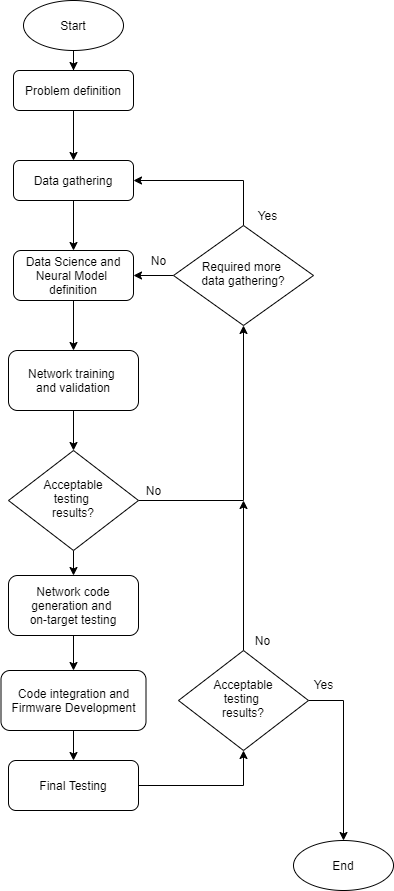

The diagram above was exported from draw.io. Its source (the exported page's mxGraphModel, read from the mxfile embedded in the PNG):
<mxGraphModel dx="1038" dy="499" grid="1" gridSize="10" guides="1" tooltips="1" connect="1" arrows="1" fold="1" page="1" pageScale="1" pageWidth="827" pageHeight="1169" math="0" shadow="0">
  <root>
    <mxCell id="WIyWlLk6GJQsqaUBKTNV-0" />
    <mxCell id="WIyWlLk6GJQsqaUBKTNV-1" parent="WIyWlLk6GJQsqaUBKTNV-0" />
    <mxCell id="WPkyP-4Z7ZYCClSgTclw-3" style="edgeStyle=orthogonalEdgeStyle;rounded=0;orthogonalLoop=1;jettySize=auto;html=1;exitX=0.5;exitY=1;exitDx=0;exitDy=0;entryX=0.5;entryY=0;entryDx=0;entryDy=0;startArrow=none;startFill=0;endArrow=classic;endFill=1;" edge="1" parent="WIyWlLk6GJQsqaUBKTNV-1" source="WIyWlLk6GJQsqaUBKTNV-3">
      <mxGeometry relative="1" as="geometry">
        <mxPoint x="220" y="170" as="targetPoint" />
      </mxGeometry>
    </mxCell>
    <mxCell id="WIyWlLk6GJQsqaUBKTNV-3" value="Problem definition" style="rounded=1;whiteSpace=wrap;html=1;fontSize=12;glass=0;strokeWidth=1;shadow=0;" parent="WIyWlLk6GJQsqaUBKTNV-1" vertex="1">
      <mxGeometry x="160" y="80" width="120" height="40" as="geometry" />
    </mxCell>
    <mxCell id="WPkyP-4Z7ZYCClSgTclw-5" style="edgeStyle=orthogonalEdgeStyle;rounded=0;orthogonalLoop=1;jettySize=auto;html=1;exitX=0.5;exitY=1;exitDx=0;exitDy=0;startArrow=none;startFill=0;endArrow=classic;endFill=1;" edge="1" parent="WIyWlLk6GJQsqaUBKTNV-1" source="WIyWlLk6GJQsqaUBKTNV-12" target="WPkyP-4Z7ZYCClSgTclw-4">
      <mxGeometry relative="1" as="geometry" />
    </mxCell>
    <mxCell id="WIyWlLk6GJQsqaUBKTNV-12" value="Data Science and Neural Model&amp;nbsp;&lt;br&gt;definition" style="rounded=1;whiteSpace=wrap;html=1;fontSize=12;glass=0;strokeWidth=1;shadow=0;" parent="WIyWlLk6GJQsqaUBKTNV-1" vertex="1">
      <mxGeometry x="160" y="260" width="120" height="50" as="geometry" />
    </mxCell>
    <mxCell id="WPkyP-4Z7ZYCClSgTclw-7" style="edgeStyle=orthogonalEdgeStyle;rounded=0;orthogonalLoop=1;jettySize=auto;html=1;exitX=0.5;exitY=1;exitDx=0;exitDy=0;entryX=0.5;entryY=0;entryDx=0;entryDy=0;startArrow=none;startFill=0;endArrow=classic;endFill=1;" edge="1" parent="WIyWlLk6GJQsqaUBKTNV-1" source="WPkyP-4Z7ZYCClSgTclw-4" target="WPkyP-4Z7ZYCClSgTclw-6">
      <mxGeometry relative="1" as="geometry" />
    </mxCell>
    <mxCell id="WPkyP-4Z7ZYCClSgTclw-4" value="Network training&amp;nbsp;&lt;br&gt;and validation" style="rounded=1;whiteSpace=wrap;html=1;fontSize=12;glass=0;strokeWidth=1;shadow=0;" vertex="1" parent="WIyWlLk6GJQsqaUBKTNV-1">
      <mxGeometry x="155" y="360" width="130" height="60" as="geometry" />
    </mxCell>
    <mxCell id="WPkyP-4Z7ZYCClSgTclw-11" style="edgeStyle=orthogonalEdgeStyle;rounded=0;orthogonalLoop=1;jettySize=auto;html=1;exitX=1;exitY=0.5;exitDx=0;exitDy=0;entryX=0.5;entryY=1;entryDx=0;entryDy=0;startArrow=none;startFill=0;endArrow=classic;endFill=1;" edge="1" parent="WIyWlLk6GJQsqaUBKTNV-1" source="WPkyP-4Z7ZYCClSgTclw-6" target="WPkyP-4Z7ZYCClSgTclw-10">
      <mxGeometry relative="1" as="geometry" />
    </mxCell>
    <mxCell id="WPkyP-4Z7ZYCClSgTclw-20" style="edgeStyle=orthogonalEdgeStyle;rounded=0;orthogonalLoop=1;jettySize=auto;html=1;exitX=0.5;exitY=1;exitDx=0;exitDy=0;entryX=0.5;entryY=0;entryDx=0;entryDy=0;startArrow=none;startFill=0;endArrow=classic;endFill=1;" edge="1" parent="WIyWlLk6GJQsqaUBKTNV-1" source="WPkyP-4Z7ZYCClSgTclw-6" target="WPkyP-4Z7ZYCClSgTclw-19">
      <mxGeometry relative="1" as="geometry" />
    </mxCell>
    <mxCell id="WPkyP-4Z7ZYCClSgTclw-6" value="Acceptable&lt;br&gt;testing&amp;nbsp;&lt;br&gt;results?" style="rhombus;whiteSpace=wrap;html=1;shadow=0;fontFamily=Helvetica;fontSize=12;align=center;strokeWidth=1;spacing=6;spacingTop=-4;" vertex="1" parent="WIyWlLk6GJQsqaUBKTNV-1">
      <mxGeometry x="155" y="460" width="130" height="100" as="geometry" />
    </mxCell>
    <mxCell id="WPkyP-4Z7ZYCClSgTclw-15" style="edgeStyle=orthogonalEdgeStyle;rounded=0;orthogonalLoop=1;jettySize=auto;html=1;exitX=0.5;exitY=1;exitDx=0;exitDy=0;entryX=0.5;entryY=0;entryDx=0;entryDy=0;startArrow=none;startFill=0;endArrow=classic;endFill=1;" edge="1" parent="WIyWlLk6GJQsqaUBKTNV-1" source="WPkyP-4Z7ZYCClSgTclw-9" target="WIyWlLk6GJQsqaUBKTNV-12">
      <mxGeometry relative="1" as="geometry" />
    </mxCell>
    <mxCell id="WPkyP-4Z7ZYCClSgTclw-9" value="Data gathering" style="rounded=1;whiteSpace=wrap;html=1;fontSize=12;glass=0;strokeWidth=1;shadow=0;" vertex="1" parent="WIyWlLk6GJQsqaUBKTNV-1">
      <mxGeometry x="160" y="170" width="120" height="40" as="geometry" />
    </mxCell>
    <mxCell id="WPkyP-4Z7ZYCClSgTclw-12" style="edgeStyle=orthogonalEdgeStyle;rounded=0;orthogonalLoop=1;jettySize=auto;html=1;exitX=0.5;exitY=0;exitDx=0;exitDy=0;entryX=1;entryY=0.5;entryDx=0;entryDy=0;startArrow=none;startFill=0;endArrow=classic;endFill=1;" edge="1" parent="WIyWlLk6GJQsqaUBKTNV-1" source="WPkyP-4Z7ZYCClSgTclw-10" target="WPkyP-4Z7ZYCClSgTclw-9">
      <mxGeometry relative="1" as="geometry" />
    </mxCell>
    <mxCell id="WPkyP-4Z7ZYCClSgTclw-13" style="edgeStyle=orthogonalEdgeStyle;rounded=0;orthogonalLoop=1;jettySize=auto;html=1;entryX=1;entryY=0.5;entryDx=0;entryDy=0;startArrow=none;startFill=0;endArrow=classic;endFill=1;" edge="1" parent="WIyWlLk6GJQsqaUBKTNV-1" source="WPkyP-4Z7ZYCClSgTclw-10" target="WIyWlLk6GJQsqaUBKTNV-12">
      <mxGeometry relative="1" as="geometry" />
    </mxCell>
    <mxCell id="WPkyP-4Z7ZYCClSgTclw-10" value="Required more&amp;nbsp;&lt;br&gt;data gathering?" style="rhombus;whiteSpace=wrap;html=1;shadow=0;fontFamily=Helvetica;fontSize=12;align=center;strokeWidth=1;spacing=6;spacingTop=-4;" vertex="1" parent="WIyWlLk6GJQsqaUBKTNV-1">
      <mxGeometry x="320" y="235" width="140" height="100" as="geometry" />
    </mxCell>
    <mxCell id="WPkyP-4Z7ZYCClSgTclw-16" value="No" style="text;html=1;align=center;verticalAlign=middle;resizable=0;points=[];autosize=1;" vertex="1" parent="WIyWlLk6GJQsqaUBKTNV-1">
      <mxGeometry x="290" y="260" width="30" height="20" as="geometry" />
    </mxCell>
    <mxCell id="WPkyP-4Z7ZYCClSgTclw-17" value="Yes" style="text;html=1;align=center;verticalAlign=middle;resizable=0;points=[];autosize=1;" vertex="1" parent="WIyWlLk6GJQsqaUBKTNV-1">
      <mxGeometry x="399" y="215" width="30" height="20" as="geometry" />
    </mxCell>
    <mxCell id="WPkyP-4Z7ZYCClSgTclw-18" value="No" style="text;html=1;align=center;verticalAlign=middle;resizable=0;points=[];autosize=1;" vertex="1" parent="WIyWlLk6GJQsqaUBKTNV-1">
      <mxGeometry x="285" y="490" width="30" height="20" as="geometry" />
    </mxCell>
    <mxCell id="WPkyP-4Z7ZYCClSgTclw-22" style="edgeStyle=orthogonalEdgeStyle;rounded=0;orthogonalLoop=1;jettySize=auto;html=1;entryX=0.5;entryY=0;entryDx=0;entryDy=0;startArrow=none;startFill=0;endArrow=classic;endFill=1;" edge="1" parent="WIyWlLk6GJQsqaUBKTNV-1" source="WPkyP-4Z7ZYCClSgTclw-19" target="WPkyP-4Z7ZYCClSgTclw-21">
      <mxGeometry relative="1" as="geometry" />
    </mxCell>
    <mxCell id="WPkyP-4Z7ZYCClSgTclw-19" value="Network code generation and &lt;br&gt;on-target testing" style="rounded=1;whiteSpace=wrap;html=1;fontSize=12;glass=0;strokeWidth=1;shadow=0;" vertex="1" parent="WIyWlLk6GJQsqaUBKTNV-1">
      <mxGeometry x="155" y="585" width="130" height="60" as="geometry" />
    </mxCell>
    <mxCell id="WPkyP-4Z7ZYCClSgTclw-24" style="edgeStyle=orthogonalEdgeStyle;rounded=0;orthogonalLoop=1;jettySize=auto;html=1;startArrow=none;startFill=0;endArrow=classic;endFill=1;" edge="1" parent="WIyWlLk6GJQsqaUBKTNV-1" source="WPkyP-4Z7ZYCClSgTclw-21" target="WPkyP-4Z7ZYCClSgTclw-23">
      <mxGeometry relative="1" as="geometry" />
    </mxCell>
    <mxCell id="WPkyP-4Z7ZYCClSgTclw-21" value="Code integration and Firmware Development" style="rounded=1;whiteSpace=wrap;html=1;fontSize=12;glass=0;strokeWidth=1;shadow=0;" vertex="1" parent="WIyWlLk6GJQsqaUBKTNV-1">
      <mxGeometry x="147.5" y="680" width="145" height="60" as="geometry" />
    </mxCell>
    <mxCell id="WPkyP-4Z7ZYCClSgTclw-26" style="edgeStyle=orthogonalEdgeStyle;rounded=0;orthogonalLoop=1;jettySize=auto;html=1;exitX=1;exitY=0.5;exitDx=0;exitDy=0;entryX=0.5;entryY=1;entryDx=0;entryDy=0;startArrow=none;startFill=0;endArrow=classic;endFill=1;" edge="1" parent="WIyWlLk6GJQsqaUBKTNV-1" source="WPkyP-4Z7ZYCClSgTclw-23" target="WPkyP-4Z7ZYCClSgTclw-25">
      <mxGeometry relative="1" as="geometry" />
    </mxCell>
    <mxCell id="WPkyP-4Z7ZYCClSgTclw-23" value="Final Testing" style="rounded=1;whiteSpace=wrap;html=1;fontSize=12;glass=0;strokeWidth=1;shadow=0;" vertex="1" parent="WIyWlLk6GJQsqaUBKTNV-1">
      <mxGeometry x="155" y="770" width="130" height="50" as="geometry" />
    </mxCell>
    <mxCell id="WPkyP-4Z7ZYCClSgTclw-27" style="edgeStyle=orthogonalEdgeStyle;rounded=0;orthogonalLoop=1;jettySize=auto;html=1;startArrow=none;startFill=0;endArrow=classic;endFill=1;" edge="1" parent="WIyWlLk6GJQsqaUBKTNV-1" source="WPkyP-4Z7ZYCClSgTclw-25">
      <mxGeometry relative="1" as="geometry">
        <mxPoint x="390" y="510" as="targetPoint" />
      </mxGeometry>
    </mxCell>
    <mxCell id="WPkyP-4Z7ZYCClSgTclw-28" style="edgeStyle=orthogonalEdgeStyle;rounded=0;orthogonalLoop=1;jettySize=auto;html=1;startArrow=none;startFill=0;endArrow=classic;endFill=1;" edge="1" parent="WIyWlLk6GJQsqaUBKTNV-1" source="WPkyP-4Z7ZYCClSgTclw-25">
      <mxGeometry relative="1" as="geometry">
        <mxPoint x="490" y="850" as="targetPoint" />
      </mxGeometry>
    </mxCell>
    <mxCell id="WPkyP-4Z7ZYCClSgTclw-25" value="Acceptable&lt;br&gt;testing&amp;nbsp;&lt;br&gt;results?" style="rhombus;whiteSpace=wrap;html=1;shadow=0;fontFamily=Helvetica;fontSize=12;align=center;strokeWidth=1;spacing=6;spacingTop=-4;" vertex="1" parent="WIyWlLk6GJQsqaUBKTNV-1">
      <mxGeometry x="325" y="660" width="130" height="100" as="geometry" />
    </mxCell>
    <mxCell id="WPkyP-4Z7ZYCClSgTclw-30" value="End" style="ellipse;whiteSpace=wrap;html=1;" vertex="1" parent="WIyWlLk6GJQsqaUBKTNV-1">
      <mxGeometry x="440" y="850" width="100" height="50" as="geometry" />
    </mxCell>
    <mxCell id="WPkyP-4Z7ZYCClSgTclw-32" style="edgeStyle=orthogonalEdgeStyle;rounded=0;orthogonalLoop=1;jettySize=auto;html=1;startArrow=none;startFill=0;endArrow=classic;endFill=1;" edge="1" parent="WIyWlLk6GJQsqaUBKTNV-1" source="WPkyP-4Z7ZYCClSgTclw-31" target="WIyWlLk6GJQsqaUBKTNV-3">
      <mxGeometry relative="1" as="geometry" />
    </mxCell>
    <mxCell id="WPkyP-4Z7ZYCClSgTclw-31" value="Start" style="ellipse;whiteSpace=wrap;html=1;" vertex="1" parent="WIyWlLk6GJQsqaUBKTNV-1">
      <mxGeometry x="170" y="10" width="100" height="50" as="geometry" />
    </mxCell>
    <mxCell id="WPkyP-4Z7ZYCClSgTclw-33" value="Yes" style="text;html=1;align=center;verticalAlign=middle;resizable=0;points=[];autosize=1;" vertex="1" parent="WIyWlLk6GJQsqaUBKTNV-1">
      <mxGeometry x="455" y="684" width="30" height="20" as="geometry" />
    </mxCell>
    <mxCell id="WPkyP-4Z7ZYCClSgTclw-34" value="No" style="text;html=1;align=center;verticalAlign=middle;resizable=0;points=[];autosize=1;" vertex="1" parent="WIyWlLk6GJQsqaUBKTNV-1">
      <mxGeometry x="394" y="640" width="30" height="20" as="geometry" />
    </mxCell>
  </root>
</mxGraphModel>